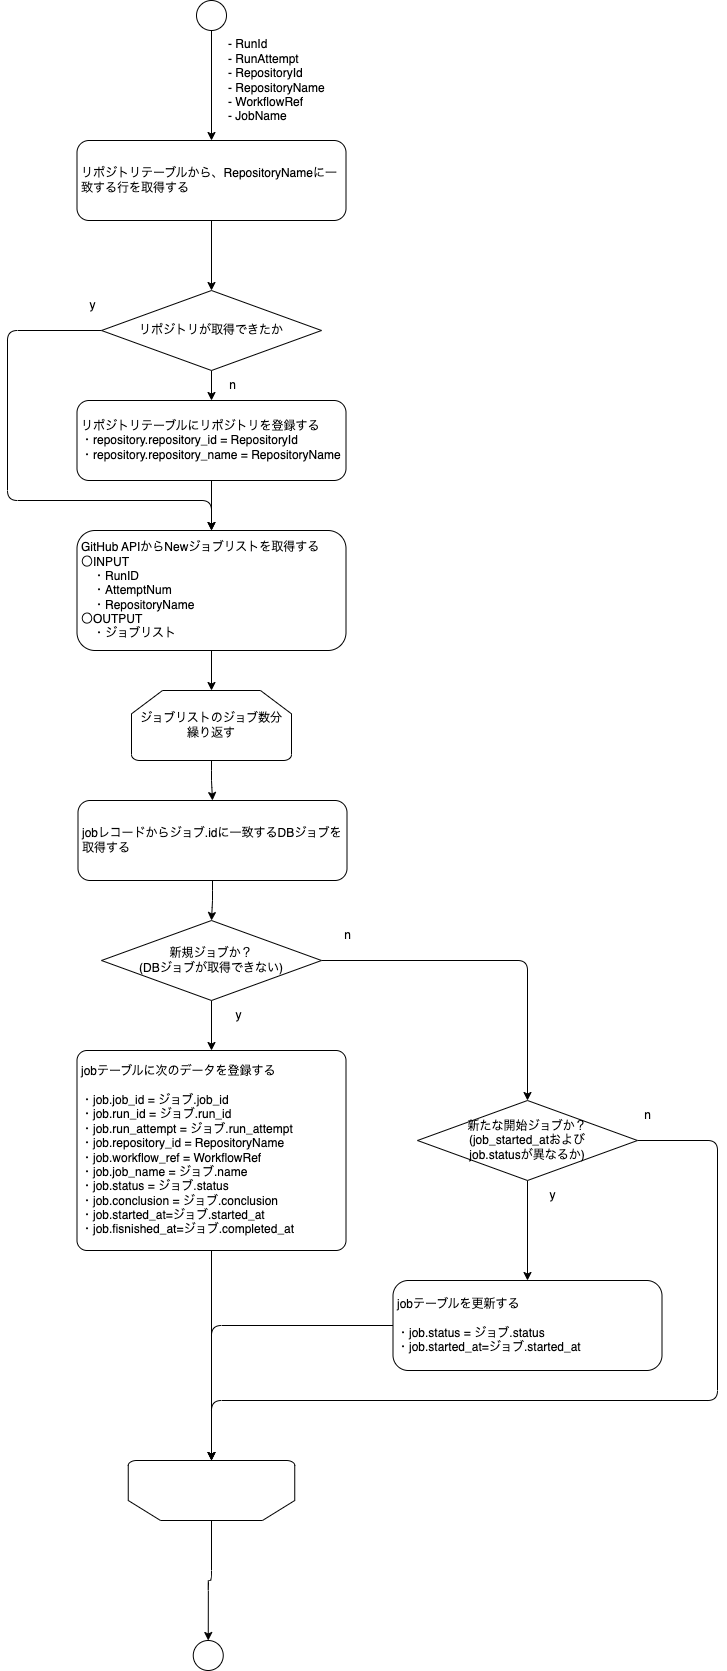

The diagram above was exported from draw.io. Its source (the exported page's mxGraphModel, read from the mxfile embedded in the PNG):
<mxGraphModel dx="856" dy="1791" grid="1" gridSize="10" guides="1" tooltips="1" connect="1" arrows="1" fold="1" page="1" pageScale="1" pageWidth="850" pageHeight="1100" background="none" math="0" shadow="0">
  <root>
    <mxCell id="0" />
    <mxCell id="1" parent="0" />
    <mxCell id="83" style="edgeStyle=orthogonalEdgeStyle;html=1;strokeColor=default;startArrow=none;exitX=0.5;exitY=1;exitDx=0;exitDy=0;exitPerimeter=0;" parent="1" source="45" target="74" edge="1">
      <mxGeometry relative="1" as="geometry">
        <mxPoint x="604.5" y="-40" as="sourcePoint" />
      </mxGeometry>
    </mxCell>
    <mxCell id="45" value="" style="verticalLabelPosition=bottom;verticalAlign=top;html=1;shape=mxgraph.flowchart.on-page_reference;" parent="1" vertex="1">
      <mxGeometry x="589" y="-250" width="30" height="30" as="geometry" />
    </mxCell>
    <mxCell id="49" value="- RunId&lt;br&gt;- RunAttempt&lt;br&gt;- RepositoryId&lt;br&gt;- RepositoryName&lt;br&gt;- WorkflowRef&lt;br&gt;- JobName" style="text;html=1;align=left;verticalAlign=middle;resizable=0;points=[];autosize=1;strokeColor=none;fillColor=none;" parent="1" vertex="1">
      <mxGeometry x="619" y="-220" width="120" height="100" as="geometry" />
    </mxCell>
    <mxCell id="119" style="edgeStyle=orthogonalEdgeStyle;html=1;entryX=0.5;entryY=0;entryDx=0;entryDy=0;entryPerimeter=0;" edge="1" parent="1" source="52" target="89">
      <mxGeometry relative="1" as="geometry" />
    </mxCell>
    <mxCell id="52" value="&lt;div style=&quot;&quot;&gt;GitHub APIからNewジョブリストを取得する&lt;br&gt;&lt;/div&gt;&lt;div style=&quot;&quot;&gt;〇INPUT&lt;br&gt;&lt;/div&gt;&lt;div style=&quot;&quot;&gt;　・RunID&lt;br&gt;　・AttemptNum&lt;/div&gt;&lt;div style=&quot;&quot;&gt;&lt;span style=&quot;background-color: initial;&quot;&gt;　・&lt;/span&gt;&lt;span style=&quot;background-color: initial;&quot;&gt;RepositoryName&lt;/span&gt;&lt;/div&gt;&lt;div style=&quot;&quot;&gt;〇OUTPUT&lt;/div&gt;&lt;div style=&quot;&quot;&gt;　・ジョブリスト&lt;/div&gt;" style="rounded=1;whiteSpace=wrap;html=1;align=left;spacingLeft=2;" parent="1" vertex="1">
      <mxGeometry x="469.5" y="280" width="269" height="120" as="geometry" />
    </mxCell>
    <mxCell id="124" style="edgeStyle=orthogonalEdgeStyle;html=1;entryX=0.5;entryY=1;entryDx=0;entryDy=0;entryPerimeter=0;" edge="1" parent="1" source="56" target="91">
      <mxGeometry relative="1" as="geometry" />
    </mxCell>
    <mxCell id="56" value="&lt;div style=&quot;&quot;&gt;&lt;span style=&quot;background-color: initial;&quot;&gt;jobテーブルに次のデータを登録する&lt;/span&gt;&lt;br&gt;&lt;/div&gt;&lt;div style=&quot;&quot;&gt;&lt;span style=&quot;background-color: initial;&quot;&gt;&lt;br&gt;・&lt;/span&gt;job&lt;span style=&quot;background-color: initial;&quot;&gt;.job_id = ジョブ.job_id&lt;/span&gt;&lt;/div&gt;&lt;div style=&quot;&quot;&gt;&lt;span style=&quot;background-color: initial;&quot;&gt;・&lt;/span&gt;job.run_id&amp;nbsp;&lt;span style=&quot;background-color: initial;&quot;&gt;= ジョブ.run_id&lt;br&gt;&lt;/span&gt;&lt;/div&gt;・job.run_attempt = ジョブ.run_attempt&lt;br&gt;・job.repository_id = RepositoryName&lt;br&gt;・job.workflow_ref = WorkflowRef&lt;br&gt;・job.job_name = ジョブ.name&lt;br&gt;・job.status = ジョブ.status&lt;br&gt;・job.conclusion = ジョブ.conclusion&lt;br&gt;・job.started_at=ジョブ.started_at&lt;br&gt;・job.fisnished_at=ジョブ.completed_at" style="rounded=1;whiteSpace=wrap;html=1;align=left;spacingLeft=2;arcSize=5;" parent="1" vertex="1">
      <mxGeometry x="469.5" y="800" width="269" height="200" as="geometry" />
    </mxCell>
    <mxCell id="73" style="edgeStyle=orthogonalEdgeStyle;html=1;strokeColor=default;" parent="1" source="74" target="75" edge="1">
      <mxGeometry relative="1" as="geometry" />
    </mxCell>
    <mxCell id="74" value="&lt;div style=&quot;&quot;&gt;リポジトリテーブルから、RepositoryNameに一致する行を取得する&lt;/div&gt;" style="rounded=1;whiteSpace=wrap;html=1;align=left;spacingLeft=2;" parent="1" vertex="1">
      <mxGeometry x="469.5" y="-110" width="269" height="80" as="geometry" />
    </mxCell>
    <mxCell id="79" style="edgeStyle=orthogonalEdgeStyle;html=1;strokeColor=default;" parent="1" source="75" target="76" edge="1">
      <mxGeometry relative="1" as="geometry" />
    </mxCell>
    <mxCell id="80" style="edgeStyle=orthogonalEdgeStyle;html=1;strokeColor=default;entryX=0.5;entryY=0;entryDx=0;entryDy=0;" parent="1" source="75" target="52" edge="1">
      <mxGeometry relative="1" as="geometry">
        <Array as="points">
          <mxPoint x="400" y="80" />
          <mxPoint x="400" y="250" />
          <mxPoint x="604" y="250" />
        </Array>
        <mxPoint x="620" y="390" as="targetPoint" />
      </mxGeometry>
    </mxCell>
    <mxCell id="75" value="リポジトリが取得できたか" style="strokeWidth=1;html=1;shape=mxgraph.flowchart.decision;whiteSpace=wrap;" parent="1" vertex="1">
      <mxGeometry x="494" y="40" width="220" height="80" as="geometry" />
    </mxCell>
    <mxCell id="77" style="edgeStyle=orthogonalEdgeStyle;html=1;strokeColor=default;entryX=0.5;entryY=0;entryDx=0;entryDy=0;" parent="1" source="76" target="52" edge="1">
      <mxGeometry relative="1" as="geometry">
        <mxPoint x="604.5" y="400" as="targetPoint" />
      </mxGeometry>
    </mxCell>
    <mxCell id="76" value="&lt;div style=&quot;&quot;&gt;リポジトリテーブルにリポジトリを登録する&lt;/div&gt;&lt;div style=&quot;&quot;&gt;・repository.repository_id = RepositoryId&lt;br&gt;&lt;/div&gt;・repository&lt;span style=&quot;background-color: initial;&quot;&gt;.repository_name = RepositoryName&lt;/span&gt;" style="rounded=1;whiteSpace=wrap;html=1;align=left;spacingLeft=2;" parent="1" vertex="1">
      <mxGeometry x="469.5" y="150" width="269" height="80" as="geometry" />
    </mxCell>
    <mxCell id="81" value="y" style="text;html=1;align=center;verticalAlign=middle;resizable=0;points=[];autosize=1;strokeColor=none;fillColor=none;" parent="1" vertex="1">
      <mxGeometry x="469.5" y="40" width="30" height="30" as="geometry" />
    </mxCell>
    <mxCell id="82" value="n" style="text;html=1;align=center;verticalAlign=middle;resizable=0;points=[];autosize=1;strokeColor=none;fillColor=none;" parent="1" vertex="1">
      <mxGeometry x="610" y="120" width="30" height="30" as="geometry" />
    </mxCell>
    <mxCell id="120" style="edgeStyle=orthogonalEdgeStyle;html=1;entryX=0.5;entryY=0;entryDx=0;entryDy=0;" edge="1" parent="1" source="89" target="114">
      <mxGeometry relative="1" as="geometry" />
    </mxCell>
    <mxCell id="89" value="ジョブリストのジョブ数分&lt;br&gt;繰り返す" style="strokeWidth=1;html=1;shape=mxgraph.flowchart.loop_limit;whiteSpace=wrap;" parent="1" vertex="1">
      <mxGeometry x="524" y="440" width="160" height="70" as="geometry" />
    </mxCell>
    <mxCell id="131" style="edgeStyle=orthogonalEdgeStyle;html=1;entryX=0.5;entryY=0;entryDx=0;entryDy=0;entryPerimeter=0;" edge="1" parent="1" source="91" target="118">
      <mxGeometry relative="1" as="geometry" />
    </mxCell>
    <mxCell id="91" value="" style="strokeWidth=1;html=1;shape=mxgraph.flowchart.loop_limit;whiteSpace=wrap;rotation=-180;" parent="1" vertex="1">
      <mxGeometry x="520.75" y="1210" width="166.5" height="60" as="geometry" />
    </mxCell>
    <mxCell id="115" style="edgeStyle=orthogonalEdgeStyle;html=1;" edge="1" parent="1" source="95" target="56">
      <mxGeometry relative="1" as="geometry" />
    </mxCell>
    <mxCell id="122" style="edgeStyle=orthogonalEdgeStyle;html=1;entryX=0.5;entryY=0;entryDx=0;entryDy=0;entryPerimeter=0;" edge="1" parent="1" source="95" target="116">
      <mxGeometry relative="1" as="geometry">
        <Array as="points">
          <mxPoint x="920" y="710" />
        </Array>
      </mxGeometry>
    </mxCell>
    <mxCell id="95" value="新規ジョブか？&lt;br&gt;(DBジョブが取得できない)" style="strokeWidth=1;html=1;shape=mxgraph.flowchart.decision;whiteSpace=wrap;" vertex="1" parent="1">
      <mxGeometry x="494" y="670" width="220" height="80" as="geometry" />
    </mxCell>
    <mxCell id="121" style="edgeStyle=orthogonalEdgeStyle;html=1;" edge="1" parent="1" source="114" target="95">
      <mxGeometry relative="1" as="geometry" />
    </mxCell>
    <mxCell id="114" value="&lt;div style=&quot;&quot;&gt;jobレコードからジョブ.idに一致するDBジョブを取得する&lt;/div&gt;" style="rounded=1;whiteSpace=wrap;html=1;align=left;spacingLeft=2;" vertex="1" parent="1">
      <mxGeometry x="470.5" y="550" width="269" height="80" as="geometry" />
    </mxCell>
    <mxCell id="123" style="edgeStyle=orthogonalEdgeStyle;html=1;entryX=0.5;entryY=0;entryDx=0;entryDy=0;" edge="1" parent="1" source="116" target="117">
      <mxGeometry relative="1" as="geometry" />
    </mxCell>
    <mxCell id="128" style="edgeStyle=orthogonalEdgeStyle;html=1;" edge="1" parent="1" source="116" target="91">
      <mxGeometry relative="1" as="geometry">
        <Array as="points">
          <mxPoint x="1110" y="890" />
          <mxPoint x="1110" y="1150" />
          <mxPoint x="604" y="1150" />
        </Array>
      </mxGeometry>
    </mxCell>
    <mxCell id="116" value="新たな開始ジョブか？&lt;br&gt;(job_started_atおよび&lt;br&gt;job.statusが異なるか)" style="strokeWidth=1;html=1;shape=mxgraph.flowchart.decision;whiteSpace=wrap;" vertex="1" parent="1">
      <mxGeometry x="810" y="850" width="220" height="80" as="geometry" />
    </mxCell>
    <mxCell id="125" style="edgeStyle=orthogonalEdgeStyle;html=1;entryX=0.5;entryY=1;entryDx=0;entryDy=0;entryPerimeter=0;" edge="1" parent="1" source="117" target="91">
      <mxGeometry relative="1" as="geometry" />
    </mxCell>
    <mxCell id="117" value="&lt;div style=&quot;&quot;&gt;&lt;span style=&quot;background-color: initial;&quot;&gt;jobテーブルを更新する&lt;/span&gt;&lt;br&gt;&lt;/div&gt;&lt;div style=&quot;&quot;&gt;&lt;span style=&quot;background-color: initial;&quot;&gt;&lt;br&gt;&lt;/span&gt;&lt;/div&gt;・job.status = ジョブ.status&lt;br&gt;・job.started_at=ジョブ.started_at" style="rounded=1;whiteSpace=wrap;html=1;align=left;spacingLeft=2;arcSize=17;" vertex="1" parent="1">
      <mxGeometry x="785.5" y="1030" width="269" height="90" as="geometry" />
    </mxCell>
    <mxCell id="118" value="" style="verticalLabelPosition=bottom;verticalAlign=top;html=1;shape=mxgraph.flowchart.on-page_reference;" vertex="1" parent="1">
      <mxGeometry x="585.75" y="1390" width="30" height="30" as="geometry" />
    </mxCell>
    <mxCell id="126" value="n" style="text;html=1;align=center;verticalAlign=middle;resizable=0;points=[];autosize=1;strokeColor=none;fillColor=none;" vertex="1" parent="1">
      <mxGeometry x="725" y="670" width="30" height="30" as="geometry" />
    </mxCell>
    <mxCell id="127" value="n" style="text;html=1;align=center;verticalAlign=middle;resizable=0;points=[];autosize=1;strokeColor=none;fillColor=none;" vertex="1" parent="1">
      <mxGeometry x="1024.5" y="850" width="30" height="30" as="geometry" />
    </mxCell>
    <mxCell id="129" value="y" style="text;html=1;align=center;verticalAlign=middle;resizable=0;points=[];autosize=1;strokeColor=none;fillColor=none;" vertex="1" parent="1">
      <mxGeometry x="930" y="930" width="30" height="30" as="geometry" />
    </mxCell>
    <mxCell id="130" value="y" style="text;html=1;align=center;verticalAlign=middle;resizable=0;points=[];autosize=1;strokeColor=none;fillColor=none;" vertex="1" parent="1">
      <mxGeometry x="615.75" y="750" width="30" height="30" as="geometry" />
    </mxCell>
  </root>
</mxGraphModel>